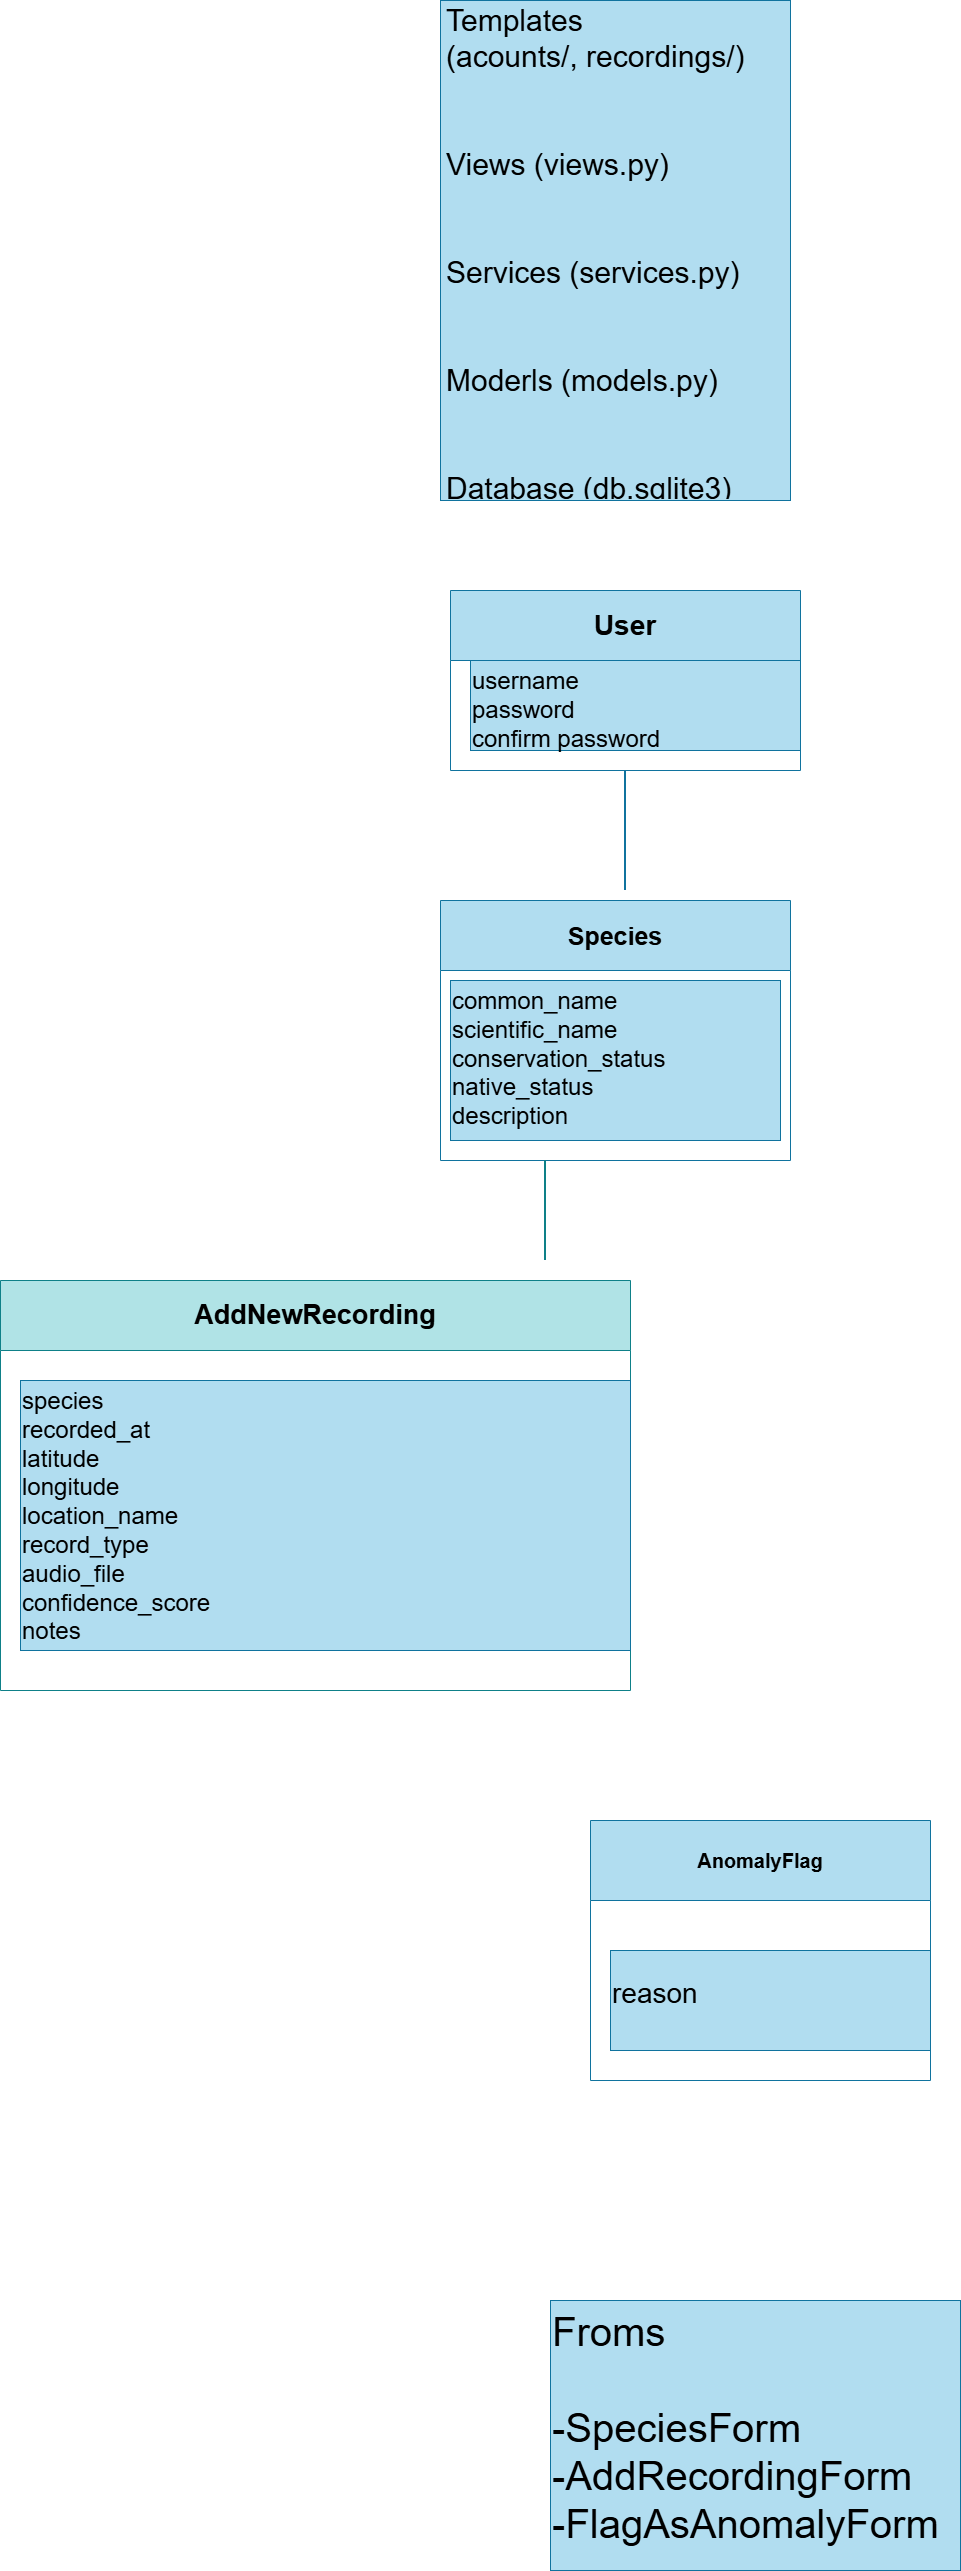

The diagram above was exported from draw.io. Its source (the exported page's mxGraphModel, read from the mxfile embedded in the PNG):
<mxGraphModel dx="1935" dy="2343" grid="1" gridSize="10" guides="1" tooltips="1" connect="1" arrows="1" fold="1" page="1" pageScale="1" pageWidth="1600" pageHeight="1200" math="0" shadow="0">
  <root>
    <mxCell id="0" />
    <mxCell id="1" parent="0" />
    <mxCell id="3UkmmIlGuvzQPg5VZajF-24" parent="1" style="swimlane;whiteSpace=wrap;html=1;startSize=70;labelBackgroundColor=none;align=center;fillColor=#b1ddf0;strokeColor=#10739e;" value="&lt;font style=&quot;font-size: 28px;&quot;&gt;User&lt;/font&gt;" vertex="1">
      <mxGeometry height="180" width="350" x="990" y="220" as="geometry" />
    </mxCell>
    <mxCell id="3UkmmIlGuvzQPg5VZajF-26" parent="3UkmmIlGuvzQPg5VZajF-24" style="text;html=1;whiteSpace=wrap;strokeColor=#10739e;fillColor=#b1ddf0;align=left;verticalAlign=top;rounded=0;fontSize=20;" value="&lt;font style=&quot;font-size: 24px;&quot;&gt;username&lt;/font&gt;&lt;div&gt;&lt;font style=&quot;font-size: 24px;&quot;&gt;password&lt;/font&gt;&lt;/div&gt;&lt;div&gt;&lt;font style=&quot;font-size: 24px;&quot;&gt;confirm password&lt;/font&gt;&lt;/div&gt;" vertex="1">
      <mxGeometry height="90" width="330" x="20" y="70" as="geometry" />
    </mxCell>
    <mxCell id="3UkmmIlGuvzQPg5VZajF-30" parent="1" style="line;strokeWidth=2;direction=south;html=1;fillColor=#b1ddf0;strokeColor=#10739e;" value="" vertex="1">
      <mxGeometry height="120" width="10" x="1160" y="400" as="geometry" />
    </mxCell>
    <mxCell id="3UkmmIlGuvzQPg5VZajF-31" parent="1" style="swimlane;whiteSpace=wrap;html=1;startSize=70;fillColor=#b0e3e6;strokeColor=#0e8088;" value="&lt;font style=&quot;font-size: 27px;&quot;&gt;AddNewRecording&lt;/font&gt;" vertex="1">
      <mxGeometry height="410" width="630" x="540" y="910" as="geometry" />
    </mxCell>
    <mxCell id="3UkmmIlGuvzQPg5VZajF-32" parent="3UkmmIlGuvzQPg5VZajF-31" style="text;html=1;whiteSpace=wrap;strokeColor=#10739e;fillColor=#b1ddf0;align=left;verticalAlign=top;rounded=0;fontSize=20;" value="&lt;div&gt;&lt;font style=&quot;font-size: 24px;&quot;&gt;species&lt;/font&gt;&lt;/div&gt;&lt;font style=&quot;font-size: 24px;&quot;&gt;recorded_at&lt;/font&gt;&lt;div&gt;&lt;font style=&quot;font-size: 24px;&quot;&gt;latitude&lt;/font&gt;&lt;/div&gt;&lt;div&gt;&lt;font style=&quot;font-size: 24px;&quot;&gt;longitude&lt;/font&gt;&lt;/div&gt;&lt;div&gt;&lt;font style=&quot;font-size: 24px;&quot;&gt;location_name&lt;/font&gt;&lt;/div&gt;&lt;div&gt;&lt;font style=&quot;font-size: 24px;&quot;&gt;record_type&lt;/font&gt;&lt;/div&gt;&lt;div&gt;&lt;font style=&quot;font-size: 24px;&quot;&gt;audio_file&lt;/font&gt;&lt;/div&gt;&lt;div&gt;&lt;font style=&quot;font-size: 24px;&quot;&gt;confidence_score&lt;/font&gt;&lt;/div&gt;&lt;div&gt;&lt;font style=&quot;font-size: 24px;&quot;&gt;notes&lt;/font&gt;&lt;/div&gt;&lt;div&gt;&lt;font style=&quot;font-size: 24px;&quot;&gt;&lt;br&gt;&lt;/font&gt;&lt;/div&gt;&lt;div&gt;&lt;font style=&quot;font-size: 24px;&quot;&gt;&lt;br&gt;&lt;/font&gt;&lt;/div&gt;&lt;div&gt;&lt;br&gt;&lt;/div&gt;" vertex="1">
      <mxGeometry height="270" width="610" x="20" y="100" as="geometry" />
    </mxCell>
    <mxCell id="3UkmmIlGuvzQPg5VZajF-41" parent="1" style="swimlane;whiteSpace=wrap;html=1;startSize=70;fillColor=#b1ddf0;strokeColor=#10739e;" value="&lt;font style=&quot;font-size: 25px;&quot;&gt;Species&lt;/font&gt;" vertex="1">
      <mxGeometry height="260" width="350" x="980" y="530" as="geometry" />
    </mxCell>
    <mxCell id="3UkmmIlGuvzQPg5VZajF-42" parent="3UkmmIlGuvzQPg5VZajF-41" style="text;html=1;whiteSpace=wrap;strokeColor=#10739e;fillColor=#b1ddf0;align=left;verticalAlign=top;rounded=0;" value="&lt;font style=&quot;font-size: 24px;&quot;&gt;common_name&lt;/font&gt;&lt;div&gt;&lt;font style=&quot;font-size: 24px;&quot;&gt;scientific_name&lt;/font&gt;&lt;/div&gt;&lt;div&gt;&lt;font style=&quot;font-size: 24px;&quot;&gt;conservation_status&lt;/font&gt;&lt;/div&gt;&lt;div&gt;&lt;font style=&quot;font-size: 24px;&quot;&gt;native_status&lt;/font&gt;&lt;/div&gt;&lt;div&gt;&lt;font style=&quot;font-size: 24px;&quot;&gt;description&lt;/font&gt;&lt;/div&gt;" vertex="1">
      <mxGeometry height="160" width="330" x="10" y="80" as="geometry" />
    </mxCell>
    <mxCell id="3UkmmIlGuvzQPg5VZajF-47" parent="1" style="line;strokeWidth=2;direction=south;html=1;fillColor=#b0e3e6;strokeColor=#0e8088;" value="" vertex="1">
      <mxGeometry height="100" width="10" x="1080" y="790" as="geometry" />
    </mxCell>
    <mxCell id="2-_nYMGkEdZBOF1pEUJo-3" parent="1" style="swimlane;whiteSpace=wrap;html=1;startSize=80;fillColor=#b1ddf0;strokeColor=#10739e;" value="&lt;font style=&quot;font-size: 20px;&quot;&gt;AnomalyFlag&lt;/font&gt;" vertex="1">
      <mxGeometry height="260" width="340" x="1130" y="1450" as="geometry" />
    </mxCell>
    <mxCell id="2-_nYMGkEdZBOF1pEUJo-5" parent="2-_nYMGkEdZBOF1pEUJo-3" style="text;html=1;whiteSpace=wrap;strokeColor=#10739e;fillColor=#b1ddf0;align=left;verticalAlign=middle;rounded=0;" value="&lt;font style=&quot;font-size: 28px;&quot;&gt;reason&lt;/font&gt;&lt;div&gt;&lt;br&gt;&lt;/div&gt;" vertex="1">
      <mxGeometry height="100" width="320" x="20" y="130" as="geometry" />
    </mxCell>
    <mxCell id="2-_nYMGkEdZBOF1pEUJo-14" parent="1" style="text;fillColor=#b1ddf0;align=left;verticalAlign=middle;spacingLeft=4;spacingRight=4;overflow=hidden;points=[[0,0.5],[1,0.5]];portConstraint=eastwest;rotatable=0;whiteSpace=wrap;html=1;strokeColor=#10739e;" value="&lt;font style=&quot;font-size: 30px;&quot;&gt;Templates&lt;/font&gt;&lt;div&gt;&lt;font style=&quot;font-size: 30px;&quot;&gt;(acounts/, recordings/)&lt;/font&gt;&lt;/div&gt;&lt;div&gt;&lt;font style=&quot;font-size: 30px;&quot;&gt;&lt;br&gt;&lt;/font&gt;&lt;/div&gt;&lt;div&gt;&lt;font style=&quot;font-size: 30px;&quot;&gt;&lt;br&gt;&lt;/font&gt;&lt;/div&gt;&lt;div&gt;&lt;font style=&quot;font-size: 30px;&quot;&gt;Views (views.py)&lt;/font&gt;&lt;/div&gt;&lt;div&gt;&lt;font style=&quot;font-size: 30px;&quot;&gt;&lt;br&gt;&lt;/font&gt;&lt;/div&gt;&lt;div&gt;&lt;font style=&quot;font-size: 30px;&quot;&gt;&lt;br&gt;&lt;/font&gt;&lt;/div&gt;&lt;div&gt;&lt;font style=&quot;font-size: 30px;&quot;&gt;Services (services.py)&lt;/font&gt;&lt;/div&gt;&lt;div&gt;&lt;font style=&quot;font-size: 30px;&quot;&gt;&lt;br&gt;&lt;/font&gt;&lt;/div&gt;&lt;div&gt;&lt;font style=&quot;font-size: 30px;&quot;&gt;&lt;br&gt;&lt;/font&gt;&lt;/div&gt;&lt;div&gt;&lt;font style=&quot;font-size: 30px;&quot;&gt;Moderls (models.py)&lt;/font&gt;&lt;/div&gt;&lt;div&gt;&lt;font style=&quot;font-size: 30px;&quot;&gt;&lt;br&gt;&lt;/font&gt;&lt;/div&gt;&lt;div&gt;&lt;font style=&quot;font-size: 30px;&quot;&gt;&lt;br&gt;&lt;/font&gt;&lt;/div&gt;&lt;div&gt;&lt;font style=&quot;font-size: 30px;&quot;&gt;Database (db.sqlite3)&lt;/font&gt;&lt;/div&gt;&lt;div&gt;&lt;font style=&quot;font-size: 30px;&quot;&gt;&lt;br&gt;&lt;/font&gt;&lt;/div&gt;&lt;div&gt;&lt;font style=&quot;font-size: 30px;&quot;&gt;&lt;br&gt;&lt;/font&gt;&lt;/div&gt;&lt;div&gt;&lt;font style=&quot;font-size: 30px;&quot;&gt;&lt;br&gt;&lt;/font&gt;&lt;/div&gt;" vertex="1">
      <mxGeometry height="500" width="350" x="980" y="-370" as="geometry" />
    </mxCell>
    <mxCell id="2-_nYMGkEdZBOF1pEUJo-25" parent="1" style="text;html=1;whiteSpace=wrap;strokeColor=#10739e;fillColor=#b1ddf0;align=left;verticalAlign=middle;rounded=0;autosize=1;resizable=0;" value="&lt;font style=&quot;font-size: 40px;&quot;&gt;Froms&lt;/font&gt;&lt;div&gt;&lt;font style=&quot;font-size: 40px;&quot;&gt;&lt;br&gt;&lt;/font&gt;&lt;/div&gt;&lt;div&gt;&lt;font style=&quot;font-size: 40px;&quot;&gt;-SpeciesForm&lt;/font&gt;&lt;/div&gt;&lt;div&gt;&lt;font style=&quot;font-size: 40px;&quot;&gt;-AddRecordingForm&lt;/font&gt;&lt;/div&gt;&lt;div&gt;&lt;font style=&quot;font-size: 40px;&quot;&gt;-FlagAsAnomalyForm&lt;/font&gt;&lt;/div&gt;&lt;div&gt;&lt;br&gt;&lt;/div&gt;" vertex="1">
      <mxGeometry height="270" width="410" x="1090" y="1930" as="geometry" />
    </mxCell>
  </root>
</mxGraphModel>